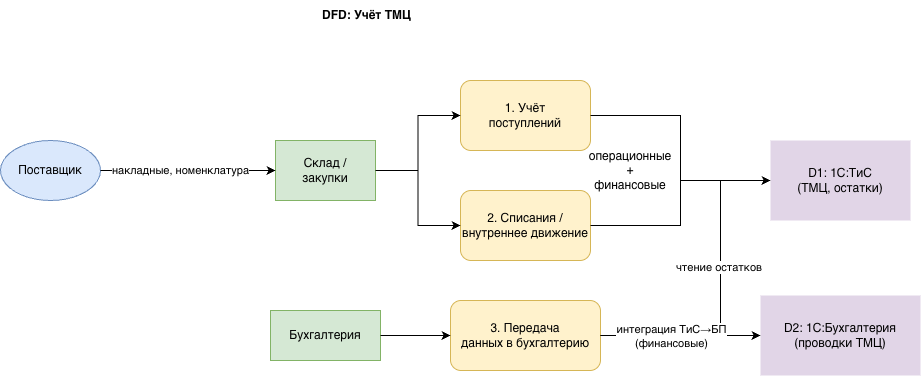

The diagram above was exported from draw.io. Its source (the exported page's mxGraphModel, read from the mxfile embedded in the PNG):
<mxGraphModel dx="1416" dy="822" grid="1" gridSize="10" guides="1" tooltips="1" connect="1" arrows="1" fold="1" page="1" pageScale="1" pageWidth="827" pageHeight="1169" math="0" shadow="0">
  <root>
    <mxCell id="0" />
    <mxCell id="1" parent="0" />
    <mxCell id="Kc923BLy8y-92tNU2-Rf-51" parent="1" style="ellipse;whiteSpace=wrap;html=1;fillColor=#dae8fc;strokeColor=#6c8ebf;" value="Поставщик" vertex="1">
      <mxGeometry height="60" width="100" x="260" y="370" as="geometry" />
    </mxCell>
    <mxCell id="Kc923BLy8y-92tNU2-Rf-52" parent="1" style="rounded=0;whiteSpace=wrap;html=1;fillColor=#d5e8d4;strokeColor=#82b366;" value="Склад /&#10;закупки" vertex="1">
      <mxGeometry height="60" width="100" x="535" y="370" as="geometry" />
    </mxCell>
    <mxCell id="Kc923BLy8y-92tNU2-Rf-53" parent="1" style="rounded=0;whiteSpace=wrap;html=1;fillColor=#d5e8d4;strokeColor=#82b366;" value="Бухгалтерия" vertex="1">
      <mxGeometry height="50" width="110" x="530" y="540" as="geometry" />
    </mxCell>
    <mxCell id="Kc923BLy8y-92tNU2-Rf-54" parent="1" style="rounded=1;whiteSpace=wrap;html=1;fillColor=#fff2cc;strokeColor=#d6b656;" value="1. Учёт&#10;поступлений" vertex="1">
      <mxGeometry height="70" width="130" x="720" y="310" as="geometry" />
    </mxCell>
    <mxCell id="Kc923BLy8y-92tNU2-Rf-55" parent="1" style="rounded=1;whiteSpace=wrap;html=1;fillColor=#fff2cc;strokeColor=#d6b656;" value="2. Списания /&#10;внутреннее движение" vertex="1">
      <mxGeometry height="70" width="130" x="720" y="420" as="geometry" />
    </mxCell>
    <mxCell id="Kc923BLy8y-92tNU2-Rf-56" parent="1" style="rounded=1;whiteSpace=wrap;html=1;fillColor=#fff2cc;strokeColor=#d6b656;" value="3. Передача&#10;данных в бухгалтерию" vertex="1">
      <mxGeometry height="70" width="150" x="710" y="530" as="geometry" />
    </mxCell>
    <mxCell id="Kc923BLy8y-92tNU2-Rf-57" parent="1" style="shape=partialRectangle;whiteSpace=wrap;html=1;left=0;right=0;fillColor=#e1d5e7;strokeColor=#9673a6;top=0;bottom=0;" value="D1: 1С:ТиС&#10;(ТМЦ, остатки)" vertex="1">
      <mxGeometry height="80" width="140" x="1030" y="370" as="geometry" />
    </mxCell>
    <mxCell id="Kc923BLy8y-92tNU2-Rf-58" parent="1" style="shape=partialRectangle;whiteSpace=wrap;html=1;left=0;right=0;fillColor=#e1d5e7;strokeColor=#9673a6;top=0;bottom=0;" value="D2: 1С:Бухгалтерия&#10;(проводки ТМЦ)" vertex="1">
      <mxGeometry height="80" width="160" x="1020" y="525" as="geometry" />
    </mxCell>
    <mxCell id="Kc923BLy8y-92tNU2-Rf-59" edge="1" parent="1" source="Kc923BLy8y-92tNU2-Rf-51" style="edgeStyle=orthogonalEdgeStyle;rounded=0;html=1;entryX=0;entryY=0.5;entryDx=0;entryDy=0;" target="Kc923BLy8y-92tNU2-Rf-52">
      <mxGeometry relative="1" as="geometry" />
    </mxCell>
    <mxCell id="Kc923BLy8y-92tNU2-Rf-60" connectable="0" parent="Kc923BLy8y-92tNU2-Rf-59" style="edgeLabel;html=1;align=center;verticalAlign=middle;resizable=0;points=[];" value="накладные, номенклатура" vertex="1">
      <mxGeometry relative="1" x="-0.1" y="1" as="geometry">
        <mxPoint as="offset" />
      </mxGeometry>
    </mxCell>
    <mxCell id="Kc923BLy8y-92tNU2-Rf-61" edge="1" parent="1" source="Kc923BLy8y-92tNU2-Rf-52" style="edgeStyle=orthogonalEdgeStyle;rounded=0;html=1;" target="Kc923BLy8y-92tNU2-Rf-54">
      <mxGeometry relative="1" as="geometry" />
    </mxCell>
    <mxCell id="Kc923BLy8y-92tNU2-Rf-62" edge="1" parent="1" source="Kc923BLy8y-92tNU2-Rf-54" style="edgeStyle=orthogonalEdgeStyle;rounded=0;html=1;" target="Kc923BLy8y-92tNU2-Rf-57">
      <mxGeometry relative="1" as="geometry" />
    </mxCell>
    <mxCell id="Kc923BLy8y-92tNU2-Rf-63" edge="1" parent="1" source="Kc923BLy8y-92tNU2-Rf-52" style="edgeStyle=orthogonalEdgeStyle;rounded=0;html=1;" target="Kc923BLy8y-92tNU2-Rf-55">
      <mxGeometry relative="1" as="geometry" />
    </mxCell>
    <mxCell id="Kc923BLy8y-92tNU2-Rf-64" edge="1" parent="1" source="Kc923BLy8y-92tNU2-Rf-55" style="edgeStyle=orthogonalEdgeStyle;rounded=0;html=1;" target="Kc923BLy8y-92tNU2-Rf-57">
      <mxGeometry relative="1" as="geometry" />
    </mxCell>
    <mxCell id="Kc923BLy8y-92tNU2-Rf-65" edge="1" parent="1" source="Kc923BLy8y-92tNU2-Rf-56" style="edgeStyle=orthogonalEdgeStyle;rounded=0;html=1;entryX=0;entryY=0.5;entryDx=0;entryDy=0;" target="Kc923BLy8y-92tNU2-Rf-57">
      <mxGeometry relative="1" as="geometry">
        <Array as="points">
          <mxPoint x="980" y="565" />
          <mxPoint x="980" y="410" />
        </Array>
      </mxGeometry>
    </mxCell>
    <mxCell id="Kc923BLy8y-92tNU2-Rf-66" connectable="0" parent="Kc923BLy8y-92tNU2-Rf-65" style="edgeLabel;html=1;align=center;verticalAlign=middle;resizable=0;points=[];" value="чтение остатков&amp;nbsp;" vertex="1">
      <mxGeometry relative="1" x="-0.1" y="1" as="geometry">
        <mxPoint y="-43" as="offset" />
      </mxGeometry>
    </mxCell>
    <mxCell id="Kc923BLy8y-92tNU2-Rf-67" edge="1" parent="1" source="Kc923BLy8y-92tNU2-Rf-56" style="edgeStyle=orthogonalEdgeStyle;rounded=0;html=1;" target="Kc923BLy8y-92tNU2-Rf-58">
      <mxGeometry relative="1" as="geometry" />
    </mxCell>
    <mxCell id="Kc923BLy8y-92tNU2-Rf-68" connectable="0" parent="Kc923BLy8y-92tNU2-Rf-67" style="edgeLabel;html=1;align=center;verticalAlign=middle;resizable=0;points=[];" value="интеграция ТиС→БП&#10;(финансовые)" vertex="1">
      <mxGeometry relative="1" x="-0.1" y="1" as="geometry">
        <mxPoint x="-2" y="1" as="offset" />
      </mxGeometry>
    </mxCell>
    <mxCell id="Kc923BLy8y-92tNU2-Rf-69" edge="1" parent="1" source="Kc923BLy8y-92tNU2-Rf-53" style="edgeStyle=orthogonalEdgeStyle;rounded=0;html=1;" target="Kc923BLy8y-92tNU2-Rf-56">
      <mxGeometry relative="1" as="geometry" />
    </mxCell>
    <mxCell id="Kc923BLy8y-92tNU2-Rf-70" parent="1" style="text;html=1;strokeColor=none;fillColor=none;align=left;verticalAlign=middle;whiteSpace=wrap;rounded=0;fontStyle=1" value="DFD: Учёт ТМЦ" vertex="1">
      <mxGeometry height="30" width="200" x="580" y="230" as="geometry" />
    </mxCell>
    <mxCell id="Kc923BLy8y-92tNU2-Rf-72" parent="1" style="text;html=1;whiteSpace=wrap;strokeColor=none;fillColor=none;align=center;verticalAlign=middle;rounded=0;" value="операционные&lt;br&gt;+&lt;br&gt;финансовые" vertex="1">
      <mxGeometry height="30" width="60" x="860" y="385" as="geometry" />
    </mxCell>
  </root>
</mxGraphModel>